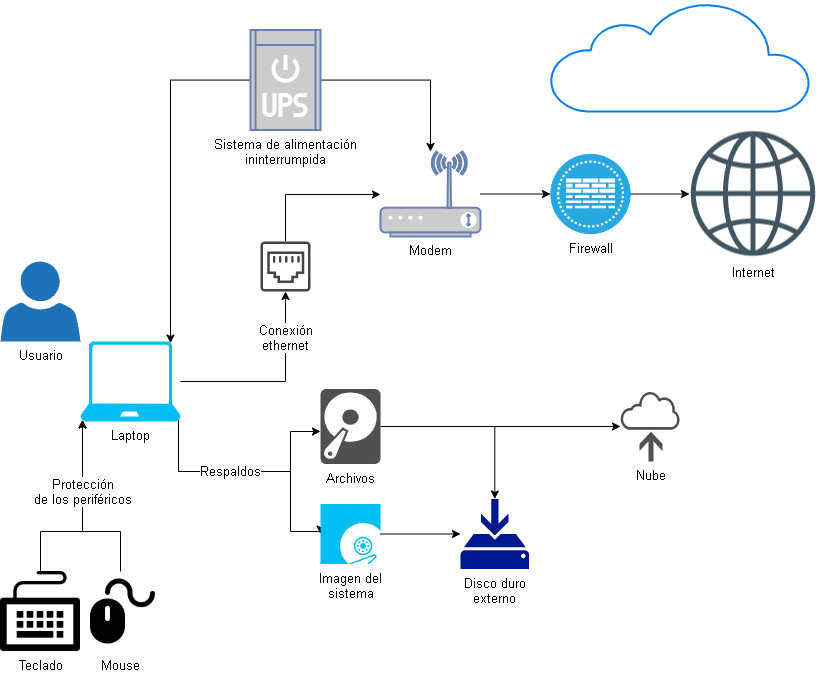

The diagram above was exported from draw.io. Its source (the exported page's mxGraphModel, read from the mxfile embedded in the PNG):
<mxGraphModel dx="1174" dy="646" grid="1" gridSize="10" guides="1" tooltips="1" connect="1" arrows="1" fold="1" page="1" pageScale="1" pageWidth="827" pageHeight="1169" math="0" shadow="0">
  <root>
    <mxCell id="0" />
    <mxCell id="1" parent="0" />
    <mxCell id="abgN0-yWr3nJUKt8_EMj-69" value="&lt;font style=&quot;font-size: 13px&quot;&gt;Conexión&lt;br&gt;ethernet&lt;br&gt;&lt;/font&gt;" style="edgeStyle=orthogonalEdgeStyle;rounded=0;orthogonalLoop=1;jettySize=auto;html=1;" edge="1" parent="1" source="abgN0-yWr3nJUKt8_EMj-7" target="abgN0-yWr3nJUKt8_EMj-12">
      <mxGeometry x="0.5429" relative="1" as="geometry">
        <mxPoint y="1" as="offset" />
      </mxGeometry>
    </mxCell>
    <mxCell id="abgN0-yWr3nJUKt8_EMj-84" style="edgeStyle=orthogonalEdgeStyle;rounded=0;orthogonalLoop=1;jettySize=auto;html=1;exitX=0.98;exitY=0.98;exitDx=0;exitDy=0;exitPerimeter=0;" edge="1" parent="1" source="abgN0-yWr3nJUKt8_EMj-7" target="abgN0-yWr3nJUKt8_EMj-16">
      <mxGeometry relative="1" as="geometry">
        <Array as="points">
          <mxPoint x="188" y="670" />
          <mxPoint x="300" y="670" />
          <mxPoint x="300" y="630" />
        </Array>
      </mxGeometry>
    </mxCell>
    <mxCell id="abgN0-yWr3nJUKt8_EMj-86" value="&lt;font style=&quot;font-size: 13px&quot;&gt;Respaldos&lt;/font&gt;" style="edgeStyle=orthogonalEdgeStyle;rounded=0;orthogonalLoop=1;jettySize=auto;html=1;exitX=0.98;exitY=0.98;exitDx=0;exitDy=0;exitPerimeter=0;entryX=0;entryY=0.5;entryDx=0;entryDy=0;entryPerimeter=0;" edge="1" parent="1" source="abgN0-yWr3nJUKt8_EMj-7" target="abgN0-yWr3nJUKt8_EMj-24">
      <mxGeometry x="-0.1909" relative="1" as="geometry">
        <Array as="points">
          <mxPoint x="188" y="670" />
          <mxPoint x="300" y="670" />
          <mxPoint x="300" y="730" />
          <mxPoint x="330" y="730" />
        </Array>
        <mxPoint x="-1" as="offset" />
      </mxGeometry>
    </mxCell>
    <mxCell id="abgN0-yWr3nJUKt8_EMj-7" value="&lt;font style=&quot;font-size: 13px&quot;&gt;Laptop&lt;/font&gt;" style="verticalLabelPosition=bottom;html=1;verticalAlign=top;align=center;strokeColor=none;fillColor=#00BEF2;shape=mxgraph.azure.laptop;pointerEvents=1;" vertex="1" parent="1">
      <mxGeometry x="90" y="540" width="100" height="80" as="geometry" />
    </mxCell>
    <mxCell id="abgN0-yWr3nJUKt8_EMj-77" style="edgeStyle=orthogonalEdgeStyle;rounded=0;orthogonalLoop=1;jettySize=auto;html=1;entryX=0.9;entryY=0.02;entryDx=0;entryDy=0;entryPerimeter=0;" edge="1" parent="1" source="abgN0-yWr3nJUKt8_EMj-8" target="abgN0-yWr3nJUKt8_EMj-7">
      <mxGeometry relative="1" as="geometry" />
    </mxCell>
    <mxCell id="abgN0-yWr3nJUKt8_EMj-81" style="edgeStyle=orthogonalEdgeStyle;rounded=0;orthogonalLoop=1;jettySize=auto;html=1;" edge="1" parent="1" source="abgN0-yWr3nJUKt8_EMj-8" target="abgN0-yWr3nJUKt8_EMj-10">
      <mxGeometry relative="1" as="geometry" />
    </mxCell>
    <mxCell id="abgN0-yWr3nJUKt8_EMj-8" value="&lt;font color=&quot;#000000&quot; style=&quot;font-size: 13px&quot;&gt;Sistema de alimentación&lt;br&gt;ininterrumpida&lt;br&gt;&lt;/font&gt;" style="fontColor=#0066CC;verticalAlign=top;verticalLabelPosition=bottom;labelPosition=center;align=center;html=1;outlineConnect=0;fillColor=#CCCCCC;strokeColor=#6881B3;gradientColor=none;gradientDirection=north;strokeWidth=2;shape=mxgraph.networks.ups_small;" vertex="1" parent="1">
      <mxGeometry x="260" y="228.5" width="70" height="100" as="geometry" />
    </mxCell>
    <mxCell id="abgN0-yWr3nJUKt8_EMj-72" style="edgeStyle=orthogonalEdgeStyle;rounded=0;orthogonalLoop=1;jettySize=auto;html=1;entryX=0;entryY=0.5;entryDx=0;entryDy=0;entryPerimeter=0;" edge="1" parent="1" source="abgN0-yWr3nJUKt8_EMj-10" target="abgN0-yWr3nJUKt8_EMj-26">
      <mxGeometry relative="1" as="geometry" />
    </mxCell>
    <mxCell id="abgN0-yWr3nJUKt8_EMj-10" value="&lt;font style=&quot;font-size: 13px&quot; color=&quot;#000000&quot;&gt;Modem&lt;/font&gt;" style="fontColor=#0066CC;verticalAlign=top;verticalLabelPosition=bottom;labelPosition=center;align=center;html=1;outlineConnect=0;fillColor=#CCCCCC;strokeColor=#6881B3;gradientColor=none;gradientDirection=north;strokeWidth=2;shape=mxgraph.networks.wireless_modem;" vertex="1" parent="1">
      <mxGeometry x="390" y="350" width="100" height="85" as="geometry" />
    </mxCell>
    <mxCell id="abgN0-yWr3nJUKt8_EMj-70" style="edgeStyle=orthogonalEdgeStyle;rounded=0;orthogonalLoop=1;jettySize=auto;html=1;" edge="1" parent="1" source="abgN0-yWr3nJUKt8_EMj-12" target="abgN0-yWr3nJUKt8_EMj-10">
      <mxGeometry relative="1" as="geometry">
        <Array as="points">
          <mxPoint x="295" y="393" />
        </Array>
      </mxGeometry>
    </mxCell>
    <mxCell id="abgN0-yWr3nJUKt8_EMj-12" value="" style="pointerEvents=1;shadow=0;dashed=0;html=1;strokeColor=none;fillColor=#434445;aspect=fixed;labelPosition=center;verticalLabelPosition=bottom;verticalAlign=top;align=center;outlineConnect=0;shape=mxgraph.vvd.ethernet_port;" vertex="1" parent="1">
      <mxGeometry x="270" y="440" width="50" height="50" as="geometry" />
    </mxCell>
    <mxCell id="abgN0-yWr3nJUKt8_EMj-13" value="" style="html=1;verticalLabelPosition=bottom;align=center;labelBackgroundColor=#ffffff;verticalAlign=top;strokeWidth=2;strokeColor=#0080F0;shadow=0;dashed=0;shape=mxgraph.ios7.icons.cloud;" vertex="1" parent="1">
      <mxGeometry x="560" y="200" width="260" height="110" as="geometry" />
    </mxCell>
    <mxCell id="abgN0-yWr3nJUKt8_EMj-89" style="edgeStyle=orthogonalEdgeStyle;rounded=0;orthogonalLoop=1;jettySize=auto;html=1;entryX=0.5;entryY=0;entryDx=0;entryDy=0;entryPerimeter=0;" edge="1" parent="1" source="abgN0-yWr3nJUKt8_EMj-16" target="abgN0-yWr3nJUKt8_EMj-88">
      <mxGeometry relative="1" as="geometry" />
    </mxCell>
    <mxCell id="abgN0-yWr3nJUKt8_EMj-92" style="edgeStyle=orthogonalEdgeStyle;rounded=0;orthogonalLoop=1;jettySize=auto;html=1;" edge="1" parent="1" source="abgN0-yWr3nJUKt8_EMj-16" target="abgN0-yWr3nJUKt8_EMj-87">
      <mxGeometry relative="1" as="geometry" />
    </mxCell>
    <mxCell id="abgN0-yWr3nJUKt8_EMj-16" value="&lt;span style=&quot;font-size: 13px&quot;&gt;Archivos&lt;br&gt;&lt;/span&gt;" style="pointerEvents=1;shadow=0;dashed=0;html=1;strokeColor=none;fillColor=#505050;labelPosition=center;verticalLabelPosition=bottom;verticalAlign=top;outlineConnect=0;align=center;shape=mxgraph.office.devices.hard_disk;aspect=fixed;" vertex="1" parent="1">
      <mxGeometry x="330" y="587.5" width="60" height="75" as="geometry" />
    </mxCell>
    <mxCell id="abgN0-yWr3nJUKt8_EMj-90" value="" style="edgeStyle=orthogonalEdgeStyle;rounded=0;orthogonalLoop=1;jettySize=auto;html=1;" edge="1" parent="1" source="abgN0-yWr3nJUKt8_EMj-24" target="abgN0-yWr3nJUKt8_EMj-88">
      <mxGeometry relative="1" as="geometry" />
    </mxCell>
    <mxCell id="abgN0-yWr3nJUKt8_EMj-24" value="&lt;font style=&quot;font-size: 13px&quot;&gt;Imagen del&lt;br&gt;sistema&lt;/font&gt;" style="verticalLabelPosition=bottom;html=1;verticalAlign=top;align=center;strokeColor=none;fillColor=#00BEF2;shape=mxgraph.azure.operating_system_image;aspect=fixed;" vertex="1" parent="1">
      <mxGeometry x="330" y="702.5" width="60" height="60" as="geometry" />
    </mxCell>
    <mxCell id="abgN0-yWr3nJUKt8_EMj-74" style="edgeStyle=orthogonalEdgeStyle;rounded=0;orthogonalLoop=1;jettySize=auto;html=1;entryX=0;entryY=0.5;entryDx=0;entryDy=0;" edge="1" parent="1" source="abgN0-yWr3nJUKt8_EMj-26" target="abgN0-yWr3nJUKt8_EMj-28">
      <mxGeometry relative="1" as="geometry" />
    </mxCell>
    <mxCell id="abgN0-yWr3nJUKt8_EMj-26" value="&lt;font style=&quot;font-size: 13px&quot;&gt;Firewall&lt;/font&gt;" style="fillColor=#28A8E0;verticalLabelPosition=bottom;html=1;strokeColor=#ffffff;verticalAlign=top;align=center;points=[[0.145,0.145,0],[0.5,0,0],[0.855,0.145,0],[1,0.5,0],[0.855,0.855,0],[0.5,1,0],[0.145,0.855,0],[0,0.5,0]];pointerEvents=1;shape=mxgraph.cisco_safe.compositeIcon;bgIcon=ellipse;resIcon=mxgraph.cisco_safe.capability.virtual_firewall;" vertex="1" parent="1">
      <mxGeometry x="560" y="352.5" width="80" height="80" as="geometry" />
    </mxCell>
    <mxCell id="abgN0-yWr3nJUKt8_EMj-28" value="&lt;font style=&quot;font-size: 13px&quot;&gt;Internet&lt;/font&gt;" style="shape=image;html=1;verticalAlign=top;verticalLabelPosition=bottom;labelBackgroundColor=#ffffff;imageAspect=0;aspect=fixed;image=https://cdn1.iconfinder.com/data/icons/linecon/512/globe-128.png" vertex="1" parent="1">
      <mxGeometry x="699" y="328.5" width="128" height="128" as="geometry" />
    </mxCell>
    <mxCell id="abgN0-yWr3nJUKt8_EMj-31" value="&lt;font style=&quot;font-size: 13px&quot;&gt;Usuario&lt;/font&gt;" style="pointerEvents=1;shadow=0;dashed=0;html=1;strokeColor=none;labelPosition=center;verticalLabelPosition=bottom;verticalAlign=top;outlineConnect=0;align=center;shape=mxgraph.office.users.user;fillColor=#2072B8;" vertex="1" parent="1">
      <mxGeometry x="10" y="460" width="80" height="80" as="geometry" />
    </mxCell>
    <mxCell id="abgN0-yWr3nJUKt8_EMj-55" style="edgeStyle=orthogonalEdgeStyle;rounded=0;orthogonalLoop=1;jettySize=auto;html=1;entryX=0.02;entryY=0.98;entryDx=0;entryDy=0;entryPerimeter=0;" edge="1" parent="1" source="abgN0-yWr3nJUKt8_EMj-47" target="abgN0-yWr3nJUKt8_EMj-7">
      <mxGeometry relative="1" as="geometry">
        <Array as="points">
          <mxPoint x="50" y="730" />
          <mxPoint x="92" y="730" />
        </Array>
      </mxGeometry>
    </mxCell>
    <mxCell id="abgN0-yWr3nJUKt8_EMj-47" value="&lt;font style=&quot;font-size: 13px&quot;&gt;Teclado&lt;/font&gt;" style="shape=image;html=1;verticalAlign=top;verticalLabelPosition=bottom;labelBackgroundColor=#ffffff;imageAspect=0;aspect=fixed;image=https://cdn2.iconfinder.com/data/icons/multimedia-26/24/multimedia-18-128.png;dashed=1;fillColor=none;" vertex="1" parent="1">
      <mxGeometry x="10" y="770" width="80" height="80" as="geometry" />
    </mxCell>
    <mxCell id="abgN0-yWr3nJUKt8_EMj-67" value="&lt;font style=&quot;font-size: 13px&quot;&gt;Protección&lt;br&gt;de los periféricos&lt;br&gt;&lt;/font&gt;" style="edgeStyle=orthogonalEdgeStyle;rounded=0;orthogonalLoop=1;jettySize=auto;html=1;entryX=0.02;entryY=0.98;entryDx=0;entryDy=0;entryPerimeter=0;" edge="1" parent="1" source="abgN0-yWr3nJUKt8_EMj-48" target="abgN0-yWr3nJUKt8_EMj-7">
      <mxGeometry x="0.2447" relative="1" as="geometry">
        <Array as="points">
          <mxPoint x="130" y="730" />
          <mxPoint x="92" y="730" />
        </Array>
        <mxPoint y="1" as="offset" />
      </mxGeometry>
    </mxCell>
    <mxCell id="abgN0-yWr3nJUKt8_EMj-48" value="&lt;font style=&quot;font-size: 13px&quot;&gt;Mouse&lt;/font&gt;" style="shape=image;html=1;verticalAlign=top;verticalLabelPosition=bottom;labelBackgroundColor=#ffffff;imageAspect=0;aspect=fixed;image=https://cdn2.iconfinder.com/data/icons/computers-and-hardware-1/32/Computers_and_Hardware_mouse_pc-128.png;dashed=1;fillColor=none;" vertex="1" parent="1">
      <mxGeometry x="90" y="770" width="80" height="80" as="geometry" />
    </mxCell>
    <mxCell id="abgN0-yWr3nJUKt8_EMj-49" style="edgeStyle=orthogonalEdgeStyle;rounded=0;orthogonalLoop=1;jettySize=auto;html=1;exitX=0.5;exitY=1;exitDx=0;exitDy=0;" edge="1" parent="1" source="abgN0-yWr3nJUKt8_EMj-48" target="abgN0-yWr3nJUKt8_EMj-48">
      <mxGeometry relative="1" as="geometry" />
    </mxCell>
    <mxCell id="abgN0-yWr3nJUKt8_EMj-87" value="&lt;font style=&quot;font-size: 13px&quot;&gt;Nube&lt;/font&gt;" style="pointerEvents=1;shadow=0;dashed=0;html=1;strokeColor=none;fillColor=#505050;labelPosition=center;verticalLabelPosition=bottom;outlineConnect=0;verticalAlign=top;align=center;shape=mxgraph.office.clouds.online_backup;" vertex="1" parent="1">
      <mxGeometry x="630" y="590" width="60" height="70" as="geometry" />
    </mxCell>
    <mxCell id="abgN0-yWr3nJUKt8_EMj-88" value="&lt;font style=&quot;font-size: 13px&quot;&gt;Disco duro&lt;br&gt;externo&lt;/font&gt;" style="aspect=fixed;pointerEvents=1;shadow=0;dashed=0;html=1;strokeColor=none;labelPosition=center;verticalLabelPosition=bottom;verticalAlign=top;align=center;fillColor=#00188D;shape=mxgraph.mscae.enterprise.backup_local" vertex="1" parent="1">
      <mxGeometry x="470" y="697.5" width="68.61" height="70" as="geometry" />
    </mxCell>
  </root>
</mxGraphModel>